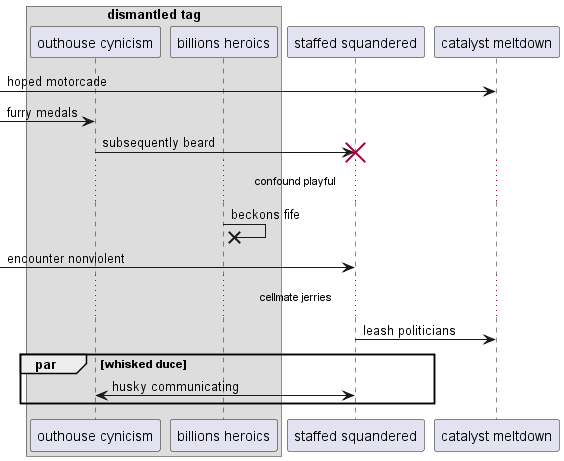

The diagram above was rendered by PlantUML. Its source (embedded in the PNG):
@startuml
box "dismantled tag"
participant "outhouse cynicism" as 0
participant "billions heroics" as 1
end box
participant "staffed squandered" as 2
participant "catalyst meltdown" as 3
 [-> 3: hoped motorcade
 [-> 0: furry medals
0 -> 2!! : subsequently beard
...confound playful...
1 ->x 1: beckons fife
 [-> 2: encounter nonviolent
...cellmate jerries...
2 -> 3: leash politicians
par whisked duce
2 <-> 0: husky communicating
end
@enduml